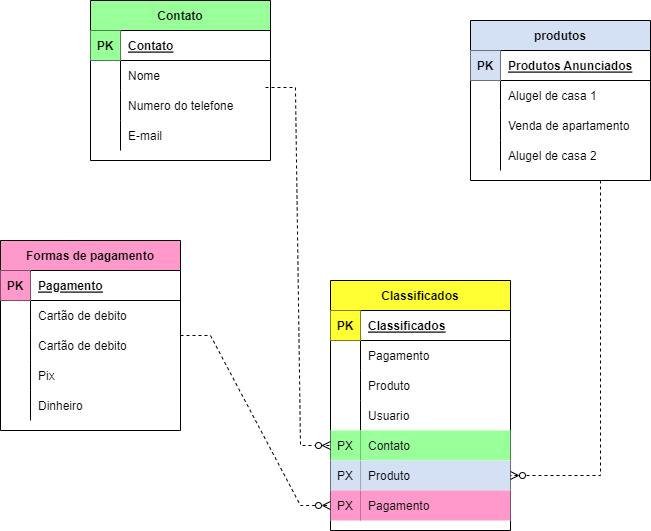

The diagram above was exported from draw.io. Its source (the exported page's mxGraphModel, read from the mxfile embedded in the PNG):
<mxGraphModel dx="862" dy="393" grid="1" gridSize="10" guides="1" tooltips="1" connect="1" arrows="1" fold="1" page="1" pageScale="1" pageWidth="827" pageHeight="1169" math="0" shadow="0">
  <root>
    <mxCell id="0" />
    <mxCell id="1" parent="0" />
    <mxCell id="HU1xPFT0QJrFAumJvMQ9-1" value="produtos" style="shape=table;startSize=30;container=1;collapsible=1;childLayout=tableLayout;fixedRows=1;rowLines=0;fontStyle=1;align=center;resizeLast=1;fillColor=#D4E1F5;" vertex="1" parent="1">
      <mxGeometry x="580" y="60" width="180" height="160" as="geometry" />
    </mxCell>
    <mxCell id="HU1xPFT0QJrFAumJvMQ9-2" value="" style="shape=tableRow;horizontal=0;startSize=0;swimlaneHead=0;swimlaneBody=0;fillColor=none;collapsible=0;dropTarget=0;points=[[0,0.5],[1,0.5]];portConstraint=eastwest;top=0;left=0;right=0;bottom=1;" vertex="1" parent="HU1xPFT0QJrFAumJvMQ9-1">
      <mxGeometry y="30" width="180" height="30" as="geometry" />
    </mxCell>
    <mxCell id="HU1xPFT0QJrFAumJvMQ9-3" value="PK" style="shape=partialRectangle;connectable=0;fillColor=#D4E1F5;top=0;left=0;bottom=0;right=0;fontStyle=1;overflow=hidden;" vertex="1" parent="HU1xPFT0QJrFAumJvMQ9-2">
      <mxGeometry width="30" height="30" as="geometry">
        <mxRectangle width="30" height="30" as="alternateBounds" />
      </mxGeometry>
    </mxCell>
    <mxCell id="HU1xPFT0QJrFAumJvMQ9-4" value="Produtos Anunciados" style="shape=partialRectangle;connectable=0;fillColor=none;top=0;left=0;bottom=0;right=0;align=left;spacingLeft=6;fontStyle=5;overflow=hidden;" vertex="1" parent="HU1xPFT0QJrFAumJvMQ9-2">
      <mxGeometry x="30" width="150" height="30" as="geometry">
        <mxRectangle width="150" height="30" as="alternateBounds" />
      </mxGeometry>
    </mxCell>
    <mxCell id="HU1xPFT0QJrFAumJvMQ9-5" value="" style="shape=tableRow;horizontal=0;startSize=0;swimlaneHead=0;swimlaneBody=0;fillColor=none;collapsible=0;dropTarget=0;points=[[0,0.5],[1,0.5]];portConstraint=eastwest;top=0;left=0;right=0;bottom=0;" vertex="1" parent="HU1xPFT0QJrFAumJvMQ9-1">
      <mxGeometry y="60" width="180" height="30" as="geometry" />
    </mxCell>
    <mxCell id="HU1xPFT0QJrFAumJvMQ9-6" value="" style="shape=partialRectangle;connectable=0;fillColor=none;top=0;left=0;bottom=0;right=0;editable=1;overflow=hidden;" vertex="1" parent="HU1xPFT0QJrFAumJvMQ9-5">
      <mxGeometry width="30" height="30" as="geometry">
        <mxRectangle width="30" height="30" as="alternateBounds" />
      </mxGeometry>
    </mxCell>
    <mxCell id="HU1xPFT0QJrFAumJvMQ9-7" value="Alugel de casa 1 " style="shape=partialRectangle;connectable=0;fillColor=none;top=0;left=0;bottom=0;right=0;align=left;spacingLeft=6;overflow=hidden;" vertex="1" parent="HU1xPFT0QJrFAumJvMQ9-5">
      <mxGeometry x="30" width="150" height="30" as="geometry">
        <mxRectangle width="150" height="30" as="alternateBounds" />
      </mxGeometry>
    </mxCell>
    <mxCell id="HU1xPFT0QJrFAumJvMQ9-8" value="" style="shape=tableRow;horizontal=0;startSize=0;swimlaneHead=0;swimlaneBody=0;fillColor=none;collapsible=0;dropTarget=0;points=[[0,0.5],[1,0.5]];portConstraint=eastwest;top=0;left=0;right=0;bottom=0;" vertex="1" parent="HU1xPFT0QJrFAumJvMQ9-1">
      <mxGeometry y="90" width="180" height="30" as="geometry" />
    </mxCell>
    <mxCell id="HU1xPFT0QJrFAumJvMQ9-9" value="" style="shape=partialRectangle;connectable=0;fillColor=none;top=0;left=0;bottom=0;right=0;editable=1;overflow=hidden;" vertex="1" parent="HU1xPFT0QJrFAumJvMQ9-8">
      <mxGeometry width="30" height="30" as="geometry">
        <mxRectangle width="30" height="30" as="alternateBounds" />
      </mxGeometry>
    </mxCell>
    <mxCell id="HU1xPFT0QJrFAumJvMQ9-10" value="Venda de apartamento" style="shape=partialRectangle;connectable=0;fillColor=none;top=0;left=0;bottom=0;right=0;align=left;spacingLeft=6;overflow=hidden;" vertex="1" parent="HU1xPFT0QJrFAumJvMQ9-8">
      <mxGeometry x="30" width="150" height="30" as="geometry">
        <mxRectangle width="150" height="30" as="alternateBounds" />
      </mxGeometry>
    </mxCell>
    <mxCell id="HU1xPFT0QJrFAumJvMQ9-11" value="" style="shape=tableRow;horizontal=0;startSize=0;swimlaneHead=0;swimlaneBody=0;fillColor=none;collapsible=0;dropTarget=0;points=[[0,0.5],[1,0.5]];portConstraint=eastwest;top=0;left=0;right=0;bottom=0;" vertex="1" parent="HU1xPFT0QJrFAumJvMQ9-1">
      <mxGeometry y="120" width="180" height="30" as="geometry" />
    </mxCell>
    <mxCell id="HU1xPFT0QJrFAumJvMQ9-12" value="" style="shape=partialRectangle;connectable=0;fillColor=none;top=0;left=0;bottom=0;right=0;editable=1;overflow=hidden;" vertex="1" parent="HU1xPFT0QJrFAumJvMQ9-11">
      <mxGeometry width="30" height="30" as="geometry">
        <mxRectangle width="30" height="30" as="alternateBounds" />
      </mxGeometry>
    </mxCell>
    <mxCell id="HU1xPFT0QJrFAumJvMQ9-13" value="Alugel de casa 2" style="shape=partialRectangle;connectable=0;fillColor=none;top=0;left=0;bottom=0;right=0;align=left;spacingLeft=6;overflow=hidden;" vertex="1" parent="HU1xPFT0QJrFAumJvMQ9-11">
      <mxGeometry x="30" width="150" height="30" as="geometry">
        <mxRectangle width="150" height="30" as="alternateBounds" />
      </mxGeometry>
    </mxCell>
    <mxCell id="HU1xPFT0QJrFAumJvMQ9-14" value="Contato" style="shape=table;startSize=30;container=1;collapsible=1;childLayout=tableLayout;fixedRows=1;rowLines=0;fontStyle=1;align=center;resizeLast=1;fillColor=#99FF99;" vertex="1" parent="1">
      <mxGeometry x="200" y="40" width="180" height="160" as="geometry" />
    </mxCell>
    <mxCell id="HU1xPFT0QJrFAumJvMQ9-15" value="" style="shape=tableRow;horizontal=0;startSize=0;swimlaneHead=0;swimlaneBody=0;fillColor=none;collapsible=0;dropTarget=0;points=[[0,0.5],[1,0.5]];portConstraint=eastwest;top=0;left=0;right=0;bottom=1;" vertex="1" parent="HU1xPFT0QJrFAumJvMQ9-14">
      <mxGeometry y="30" width="180" height="30" as="geometry" />
    </mxCell>
    <mxCell id="HU1xPFT0QJrFAumJvMQ9-16" value="PK" style="shape=partialRectangle;connectable=0;fillColor=#99FF99;top=0;left=0;bottom=0;right=0;fontStyle=1;overflow=hidden;" vertex="1" parent="HU1xPFT0QJrFAumJvMQ9-15">
      <mxGeometry width="30" height="30" as="geometry">
        <mxRectangle width="30" height="30" as="alternateBounds" />
      </mxGeometry>
    </mxCell>
    <mxCell id="HU1xPFT0QJrFAumJvMQ9-17" value="Contato" style="shape=partialRectangle;connectable=0;fillColor=none;top=0;left=0;bottom=0;right=0;align=left;spacingLeft=6;fontStyle=5;overflow=hidden;" vertex="1" parent="HU1xPFT0QJrFAumJvMQ9-15">
      <mxGeometry x="30" width="150" height="30" as="geometry">
        <mxRectangle width="150" height="30" as="alternateBounds" />
      </mxGeometry>
    </mxCell>
    <mxCell id="HU1xPFT0QJrFAumJvMQ9-18" value="" style="shape=tableRow;horizontal=0;startSize=0;swimlaneHead=0;swimlaneBody=0;fillColor=none;collapsible=0;dropTarget=0;points=[[0,0.5],[1,0.5]];portConstraint=eastwest;top=0;left=0;right=0;bottom=0;" vertex="1" parent="HU1xPFT0QJrFAumJvMQ9-14">
      <mxGeometry y="60" width="180" height="30" as="geometry" />
    </mxCell>
    <mxCell id="HU1xPFT0QJrFAumJvMQ9-19" value="" style="shape=partialRectangle;connectable=0;fillColor=none;top=0;left=0;bottom=0;right=0;editable=1;overflow=hidden;" vertex="1" parent="HU1xPFT0QJrFAumJvMQ9-18">
      <mxGeometry width="30" height="30" as="geometry">
        <mxRectangle width="30" height="30" as="alternateBounds" />
      </mxGeometry>
    </mxCell>
    <mxCell id="HU1xPFT0QJrFAumJvMQ9-20" value="Nome" style="shape=partialRectangle;connectable=0;fillColor=none;top=0;left=0;bottom=0;right=0;align=left;spacingLeft=6;overflow=hidden;" vertex="1" parent="HU1xPFT0QJrFAumJvMQ9-18">
      <mxGeometry x="30" width="150" height="30" as="geometry">
        <mxRectangle width="150" height="30" as="alternateBounds" />
      </mxGeometry>
    </mxCell>
    <mxCell id="HU1xPFT0QJrFAumJvMQ9-21" value="" style="shape=tableRow;horizontal=0;startSize=0;swimlaneHead=0;swimlaneBody=0;fillColor=none;collapsible=0;dropTarget=0;points=[[0,0.5],[1,0.5]];portConstraint=eastwest;top=0;left=0;right=0;bottom=0;" vertex="1" parent="HU1xPFT0QJrFAumJvMQ9-14">
      <mxGeometry y="90" width="180" height="30" as="geometry" />
    </mxCell>
    <mxCell id="HU1xPFT0QJrFAumJvMQ9-22" value="" style="shape=partialRectangle;connectable=0;fillColor=none;top=0;left=0;bottom=0;right=0;editable=1;overflow=hidden;" vertex="1" parent="HU1xPFT0QJrFAumJvMQ9-21">
      <mxGeometry width="30" height="30" as="geometry">
        <mxRectangle width="30" height="30" as="alternateBounds" />
      </mxGeometry>
    </mxCell>
    <mxCell id="HU1xPFT0QJrFAumJvMQ9-23" value="Numero do telefone" style="shape=partialRectangle;connectable=0;fillColor=none;top=0;left=0;bottom=0;right=0;align=left;spacingLeft=6;overflow=hidden;" vertex="1" parent="HU1xPFT0QJrFAumJvMQ9-21">
      <mxGeometry x="30" width="150" height="30" as="geometry">
        <mxRectangle width="150" height="30" as="alternateBounds" />
      </mxGeometry>
    </mxCell>
    <mxCell id="HU1xPFT0QJrFAumJvMQ9-24" value="" style="shape=tableRow;horizontal=0;startSize=0;swimlaneHead=0;swimlaneBody=0;fillColor=none;collapsible=0;dropTarget=0;points=[[0,0.5],[1,0.5]];portConstraint=eastwest;top=0;left=0;right=0;bottom=0;" vertex="1" parent="HU1xPFT0QJrFAumJvMQ9-14">
      <mxGeometry y="120" width="180" height="30" as="geometry" />
    </mxCell>
    <mxCell id="HU1xPFT0QJrFAumJvMQ9-25" value="" style="shape=partialRectangle;connectable=0;fillColor=none;top=0;left=0;bottom=0;right=0;editable=1;overflow=hidden;" vertex="1" parent="HU1xPFT0QJrFAumJvMQ9-24">
      <mxGeometry width="30" height="30" as="geometry">
        <mxRectangle width="30" height="30" as="alternateBounds" />
      </mxGeometry>
    </mxCell>
    <mxCell id="HU1xPFT0QJrFAumJvMQ9-26" value="E-mail" style="shape=partialRectangle;connectable=0;fillColor=none;top=0;left=0;bottom=0;right=0;align=left;spacingLeft=6;overflow=hidden;" vertex="1" parent="HU1xPFT0QJrFAumJvMQ9-24">
      <mxGeometry x="30" width="150" height="30" as="geometry">
        <mxRectangle width="150" height="30" as="alternateBounds" />
      </mxGeometry>
    </mxCell>
    <mxCell id="HU1xPFT0QJrFAumJvMQ9-27" value="Formas de pagamento" style="shape=table;startSize=30;container=1;collapsible=1;childLayout=tableLayout;fixedRows=1;rowLines=0;fontStyle=1;align=center;resizeLast=1;fillColor=#FF99CC;" vertex="1" parent="1">
      <mxGeometry x="110" y="280" width="180" height="190" as="geometry" />
    </mxCell>
    <mxCell id="HU1xPFT0QJrFAumJvMQ9-28" value="" style="shape=tableRow;horizontal=0;startSize=0;swimlaneHead=0;swimlaneBody=0;fillColor=none;collapsible=0;dropTarget=0;points=[[0,0.5],[1,0.5]];portConstraint=eastwest;top=0;left=0;right=0;bottom=1;" vertex="1" parent="HU1xPFT0QJrFAumJvMQ9-27">
      <mxGeometry y="30" width="180" height="30" as="geometry" />
    </mxCell>
    <mxCell id="HU1xPFT0QJrFAumJvMQ9-29" value="PK" style="shape=partialRectangle;connectable=0;fillColor=#FF99CC;top=0;left=0;bottom=0;right=0;fontStyle=1;overflow=hidden;" vertex="1" parent="HU1xPFT0QJrFAumJvMQ9-28">
      <mxGeometry width="30" height="30" as="geometry">
        <mxRectangle width="30" height="30" as="alternateBounds" />
      </mxGeometry>
    </mxCell>
    <mxCell id="HU1xPFT0QJrFAumJvMQ9-30" value="Pagamento" style="shape=partialRectangle;connectable=0;fillColor=none;top=0;left=0;bottom=0;right=0;align=left;spacingLeft=6;fontStyle=5;overflow=hidden;" vertex="1" parent="HU1xPFT0QJrFAumJvMQ9-28">
      <mxGeometry x="30" width="150" height="30" as="geometry">
        <mxRectangle width="150" height="30" as="alternateBounds" />
      </mxGeometry>
    </mxCell>
    <mxCell id="HU1xPFT0QJrFAumJvMQ9-31" value="" style="shape=tableRow;horizontal=0;startSize=0;swimlaneHead=0;swimlaneBody=0;fillColor=none;collapsible=0;dropTarget=0;points=[[0,0.5],[1,0.5]];portConstraint=eastwest;top=0;left=0;right=0;bottom=0;" vertex="1" parent="HU1xPFT0QJrFAumJvMQ9-27">
      <mxGeometry y="60" width="180" height="30" as="geometry" />
    </mxCell>
    <mxCell id="HU1xPFT0QJrFAumJvMQ9-32" value="" style="shape=partialRectangle;connectable=0;fillColor=none;top=0;left=0;bottom=0;right=0;editable=1;overflow=hidden;" vertex="1" parent="HU1xPFT0QJrFAumJvMQ9-31">
      <mxGeometry width="30" height="30" as="geometry">
        <mxRectangle width="30" height="30" as="alternateBounds" />
      </mxGeometry>
    </mxCell>
    <mxCell id="HU1xPFT0QJrFAumJvMQ9-33" value="Cartão de debito" style="shape=partialRectangle;connectable=0;fillColor=none;top=0;left=0;bottom=0;right=0;align=left;spacingLeft=6;overflow=hidden;" vertex="1" parent="HU1xPFT0QJrFAumJvMQ9-31">
      <mxGeometry x="30" width="150" height="30" as="geometry">
        <mxRectangle width="150" height="30" as="alternateBounds" />
      </mxGeometry>
    </mxCell>
    <mxCell id="HU1xPFT0QJrFAumJvMQ9-34" value="" style="shape=tableRow;horizontal=0;startSize=0;swimlaneHead=0;swimlaneBody=0;fillColor=none;collapsible=0;dropTarget=0;points=[[0,0.5],[1,0.5]];portConstraint=eastwest;top=0;left=0;right=0;bottom=0;" vertex="1" parent="HU1xPFT0QJrFAumJvMQ9-27">
      <mxGeometry y="90" width="180" height="30" as="geometry" />
    </mxCell>
    <mxCell id="HU1xPFT0QJrFAumJvMQ9-35" value="" style="shape=partialRectangle;connectable=0;fillColor=none;top=0;left=0;bottom=0;right=0;editable=1;overflow=hidden;" vertex="1" parent="HU1xPFT0QJrFAumJvMQ9-34">
      <mxGeometry width="30" height="30" as="geometry">
        <mxRectangle width="30" height="30" as="alternateBounds" />
      </mxGeometry>
    </mxCell>
    <mxCell id="HU1xPFT0QJrFAumJvMQ9-36" value="Cartão de debito" style="shape=partialRectangle;connectable=0;fillColor=none;top=0;left=0;bottom=0;right=0;align=left;spacingLeft=6;overflow=hidden;" vertex="1" parent="HU1xPFT0QJrFAumJvMQ9-34">
      <mxGeometry x="30" width="150" height="30" as="geometry">
        <mxRectangle width="150" height="30" as="alternateBounds" />
      </mxGeometry>
    </mxCell>
    <mxCell id="HU1xPFT0QJrFAumJvMQ9-37" value="" style="shape=tableRow;horizontal=0;startSize=0;swimlaneHead=0;swimlaneBody=0;fillColor=none;collapsible=0;dropTarget=0;points=[[0,0.5],[1,0.5]];portConstraint=eastwest;top=0;left=0;right=0;bottom=0;" vertex="1" parent="HU1xPFT0QJrFAumJvMQ9-27">
      <mxGeometry y="120" width="180" height="30" as="geometry" />
    </mxCell>
    <mxCell id="HU1xPFT0QJrFAumJvMQ9-38" value="" style="shape=partialRectangle;connectable=0;fillColor=none;top=0;left=0;bottom=0;right=0;editable=1;overflow=hidden;" vertex="1" parent="HU1xPFT0QJrFAumJvMQ9-37">
      <mxGeometry width="30" height="30" as="geometry">
        <mxRectangle width="30" height="30" as="alternateBounds" />
      </mxGeometry>
    </mxCell>
    <mxCell id="HU1xPFT0QJrFAumJvMQ9-39" value="Pix" style="shape=partialRectangle;connectable=0;fillColor=none;top=0;left=0;bottom=0;right=0;align=left;spacingLeft=6;overflow=hidden;" vertex="1" parent="HU1xPFT0QJrFAumJvMQ9-37">
      <mxGeometry x="30" width="150" height="30" as="geometry">
        <mxRectangle width="150" height="30" as="alternateBounds" />
      </mxGeometry>
    </mxCell>
    <mxCell id="HU1xPFT0QJrFAumJvMQ9-40" value="" style="shape=tableRow;horizontal=0;startSize=0;swimlaneHead=0;swimlaneBody=0;fillColor=none;collapsible=0;dropTarget=0;points=[[0,0.5],[1,0.5]];portConstraint=eastwest;top=0;left=0;right=0;bottom=0;" vertex="1" parent="HU1xPFT0QJrFAumJvMQ9-27">
      <mxGeometry y="150" width="180" height="30" as="geometry" />
    </mxCell>
    <mxCell id="HU1xPFT0QJrFAumJvMQ9-41" value="" style="shape=partialRectangle;connectable=0;fillColor=none;top=0;left=0;bottom=0;right=0;editable=1;overflow=hidden;" vertex="1" parent="HU1xPFT0QJrFAumJvMQ9-40">
      <mxGeometry width="30" height="30" as="geometry">
        <mxRectangle width="30" height="30" as="alternateBounds" />
      </mxGeometry>
    </mxCell>
    <mxCell id="HU1xPFT0QJrFAumJvMQ9-42" value="Dinheiro" style="shape=partialRectangle;connectable=0;fillColor=none;top=0;left=0;bottom=0;right=0;align=left;spacingLeft=6;overflow=hidden;" vertex="1" parent="HU1xPFT0QJrFAumJvMQ9-40">
      <mxGeometry x="30" width="150" height="30" as="geometry">
        <mxRectangle width="150" height="30" as="alternateBounds" />
      </mxGeometry>
    </mxCell>
    <mxCell id="HU1xPFT0QJrFAumJvMQ9-43" value="Classificados" style="shape=table;startSize=30;container=1;collapsible=1;childLayout=tableLayout;fixedRows=1;rowLines=0;fontStyle=1;align=center;resizeLast=1;fillColor=#FFFF33;" vertex="1" parent="1">
      <mxGeometry x="440" y="320" width="180" height="250" as="geometry" />
    </mxCell>
    <mxCell id="HU1xPFT0QJrFAumJvMQ9-44" value="" style="shape=tableRow;horizontal=0;startSize=0;swimlaneHead=0;swimlaneBody=0;fillColor=none;collapsible=0;dropTarget=0;points=[[0,0.5],[1,0.5]];portConstraint=eastwest;top=0;left=0;right=0;bottom=1;" vertex="1" parent="HU1xPFT0QJrFAumJvMQ9-43">
      <mxGeometry y="30" width="180" height="30" as="geometry" />
    </mxCell>
    <mxCell id="HU1xPFT0QJrFAumJvMQ9-45" value="PK" style="shape=partialRectangle;connectable=0;fillColor=#FFFF33;top=0;left=0;bottom=0;right=0;fontStyle=1;overflow=hidden;" vertex="1" parent="HU1xPFT0QJrFAumJvMQ9-44">
      <mxGeometry width="30" height="30" as="geometry">
        <mxRectangle width="30" height="30" as="alternateBounds" />
      </mxGeometry>
    </mxCell>
    <mxCell id="HU1xPFT0QJrFAumJvMQ9-46" value="Classificados" style="shape=partialRectangle;connectable=0;fillColor=none;top=0;left=0;bottom=0;right=0;align=left;spacingLeft=6;fontStyle=5;overflow=hidden;" vertex="1" parent="HU1xPFT0QJrFAumJvMQ9-44">
      <mxGeometry x="30" width="150" height="30" as="geometry">
        <mxRectangle width="150" height="30" as="alternateBounds" />
      </mxGeometry>
    </mxCell>
    <mxCell id="HU1xPFT0QJrFAumJvMQ9-47" value="" style="shape=tableRow;horizontal=0;startSize=0;swimlaneHead=0;swimlaneBody=0;fillColor=none;collapsible=0;dropTarget=0;points=[[0,0.5],[1,0.5]];portConstraint=eastwest;top=0;left=0;right=0;bottom=0;" vertex="1" parent="HU1xPFT0QJrFAumJvMQ9-43">
      <mxGeometry y="60" width="180" height="30" as="geometry" />
    </mxCell>
    <mxCell id="HU1xPFT0QJrFAumJvMQ9-48" value="" style="shape=partialRectangle;connectable=0;fillColor=none;top=0;left=0;bottom=0;right=0;editable=1;overflow=hidden;" vertex="1" parent="HU1xPFT0QJrFAumJvMQ9-47">
      <mxGeometry width="30" height="30" as="geometry">
        <mxRectangle width="30" height="30" as="alternateBounds" />
      </mxGeometry>
    </mxCell>
    <mxCell id="HU1xPFT0QJrFAumJvMQ9-49" value="Pagamento" style="shape=partialRectangle;connectable=0;fillColor=none;top=0;left=0;bottom=0;right=0;align=left;spacingLeft=6;overflow=hidden;" vertex="1" parent="HU1xPFT0QJrFAumJvMQ9-47">
      <mxGeometry x="30" width="150" height="30" as="geometry">
        <mxRectangle width="150" height="30" as="alternateBounds" />
      </mxGeometry>
    </mxCell>
    <mxCell id="HU1xPFT0QJrFAumJvMQ9-50" value="" style="shape=tableRow;horizontal=0;startSize=0;swimlaneHead=0;swimlaneBody=0;fillColor=none;collapsible=0;dropTarget=0;points=[[0,0.5],[1,0.5]];portConstraint=eastwest;top=0;left=0;right=0;bottom=0;" vertex="1" parent="HU1xPFT0QJrFAumJvMQ9-43">
      <mxGeometry y="90" width="180" height="30" as="geometry" />
    </mxCell>
    <mxCell id="HU1xPFT0QJrFAumJvMQ9-51" value="" style="shape=partialRectangle;connectable=0;fillColor=none;top=0;left=0;bottom=0;right=0;editable=1;overflow=hidden;" vertex="1" parent="HU1xPFT0QJrFAumJvMQ9-50">
      <mxGeometry width="30" height="30" as="geometry">
        <mxRectangle width="30" height="30" as="alternateBounds" />
      </mxGeometry>
    </mxCell>
    <mxCell id="HU1xPFT0QJrFAumJvMQ9-52" value="Produto" style="shape=partialRectangle;connectable=0;fillColor=none;top=0;left=0;bottom=0;right=0;align=left;spacingLeft=6;overflow=hidden;" vertex="1" parent="HU1xPFT0QJrFAumJvMQ9-50">
      <mxGeometry x="30" width="150" height="30" as="geometry">
        <mxRectangle width="150" height="30" as="alternateBounds" />
      </mxGeometry>
    </mxCell>
    <mxCell id="HU1xPFT0QJrFAumJvMQ9-53" value="" style="shape=tableRow;horizontal=0;startSize=0;swimlaneHead=0;swimlaneBody=0;fillColor=none;collapsible=0;dropTarget=0;points=[[0,0.5],[1,0.5]];portConstraint=eastwest;top=0;left=0;right=0;bottom=0;" vertex="1" parent="HU1xPFT0QJrFAumJvMQ9-43">
      <mxGeometry y="120" width="180" height="30" as="geometry" />
    </mxCell>
    <mxCell id="HU1xPFT0QJrFAumJvMQ9-54" value="" style="shape=partialRectangle;connectable=0;fillColor=none;top=0;left=0;bottom=0;right=0;editable=1;overflow=hidden;" vertex="1" parent="HU1xPFT0QJrFAumJvMQ9-53">
      <mxGeometry width="30" height="30" as="geometry">
        <mxRectangle width="30" height="30" as="alternateBounds" />
      </mxGeometry>
    </mxCell>
    <mxCell id="HU1xPFT0QJrFAumJvMQ9-55" value="Usuario " style="shape=partialRectangle;connectable=0;fillColor=none;top=0;left=0;bottom=0;right=0;align=left;spacingLeft=6;overflow=hidden;" vertex="1" parent="HU1xPFT0QJrFAumJvMQ9-53">
      <mxGeometry x="30" width="150" height="30" as="geometry">
        <mxRectangle width="150" height="30" as="alternateBounds" />
      </mxGeometry>
    </mxCell>
    <mxCell id="HU1xPFT0QJrFAumJvMQ9-72" value="" style="shape=tableRow;horizontal=0;startSize=0;swimlaneHead=0;swimlaneBody=0;fillColor=none;collapsible=0;dropTarget=0;points=[[0,0.5],[1,0.5]];portConstraint=eastwest;top=0;left=0;right=0;bottom=0;" vertex="1" parent="HU1xPFT0QJrFAumJvMQ9-43">
      <mxGeometry y="150" width="180" height="30" as="geometry" />
    </mxCell>
    <mxCell id="HU1xPFT0QJrFAumJvMQ9-73" value="PX" style="shape=partialRectangle;connectable=0;fillColor=#99FF99;top=0;left=0;bottom=0;right=0;editable=1;overflow=hidden;" vertex="1" parent="HU1xPFT0QJrFAumJvMQ9-72">
      <mxGeometry width="30" height="30" as="geometry">
        <mxRectangle width="30" height="30" as="alternateBounds" />
      </mxGeometry>
    </mxCell>
    <mxCell id="HU1xPFT0QJrFAumJvMQ9-74" value="Contato" style="shape=partialRectangle;connectable=0;fillColor=#99FF99;top=0;left=0;bottom=0;right=0;align=left;spacingLeft=6;overflow=hidden;" vertex="1" parent="HU1xPFT0QJrFAumJvMQ9-72">
      <mxGeometry x="30" width="150" height="30" as="geometry">
        <mxRectangle width="150" height="30" as="alternateBounds" />
      </mxGeometry>
    </mxCell>
    <mxCell id="HU1xPFT0QJrFAumJvMQ9-75" value="" style="shape=tableRow;horizontal=0;startSize=0;swimlaneHead=0;swimlaneBody=0;fillColor=none;collapsible=0;dropTarget=0;points=[[0,0.5],[1,0.5]];portConstraint=eastwest;top=0;left=0;right=0;bottom=0;" vertex="1" parent="HU1xPFT0QJrFAumJvMQ9-43">
      <mxGeometry y="180" width="180" height="30" as="geometry" />
    </mxCell>
    <mxCell id="HU1xPFT0QJrFAumJvMQ9-76" value="PX" style="shape=partialRectangle;connectable=0;fillColor=#D4E1F5;top=0;left=0;bottom=0;right=0;editable=1;overflow=hidden;" vertex="1" parent="HU1xPFT0QJrFAumJvMQ9-75">
      <mxGeometry width="30" height="30" as="geometry">
        <mxRectangle width="30" height="30" as="alternateBounds" />
      </mxGeometry>
    </mxCell>
    <mxCell id="HU1xPFT0QJrFAumJvMQ9-77" value="Produto" style="shape=partialRectangle;connectable=0;fillColor=#D4E1F5;top=0;left=0;bottom=0;right=0;align=left;spacingLeft=6;overflow=hidden;" vertex="1" parent="HU1xPFT0QJrFAumJvMQ9-75">
      <mxGeometry x="30" width="150" height="30" as="geometry">
        <mxRectangle width="150" height="30" as="alternateBounds" />
      </mxGeometry>
    </mxCell>
    <mxCell id="HU1xPFT0QJrFAumJvMQ9-78" value="" style="shape=tableRow;horizontal=0;startSize=0;swimlaneHead=0;swimlaneBody=0;fillColor=none;collapsible=0;dropTarget=0;points=[[0,0.5],[1,0.5]];portConstraint=eastwest;top=0;left=0;right=0;bottom=0;" vertex="1" parent="HU1xPFT0QJrFAumJvMQ9-43">
      <mxGeometry y="210" width="180" height="30" as="geometry" />
    </mxCell>
    <mxCell id="HU1xPFT0QJrFAumJvMQ9-79" value="PX" style="shape=partialRectangle;connectable=0;fillColor=#FF99CC;top=0;left=0;bottom=0;right=0;editable=1;overflow=hidden;" vertex="1" parent="HU1xPFT0QJrFAumJvMQ9-78">
      <mxGeometry width="30" height="30" as="geometry">
        <mxRectangle width="30" height="30" as="alternateBounds" />
      </mxGeometry>
    </mxCell>
    <mxCell id="HU1xPFT0QJrFAumJvMQ9-80" value="Pagamento" style="shape=partialRectangle;connectable=0;fillColor=#FF99CC;top=0;left=0;bottom=0;right=0;align=left;spacingLeft=6;overflow=hidden;" vertex="1" parent="HU1xPFT0QJrFAumJvMQ9-78">
      <mxGeometry x="30" width="150" height="30" as="geometry">
        <mxRectangle width="150" height="30" as="alternateBounds" />
      </mxGeometry>
    </mxCell>
    <mxCell id="HU1xPFT0QJrFAumJvMQ9-81" value="" style="edgeStyle=entityRelationEdgeStyle;fontSize=12;html=1;endArrow=ERzeroToMany;endFill=1;rounded=0;dashed=1;" edge="1" parent="1" source="HU1xPFT0QJrFAumJvMQ9-27" target="HU1xPFT0QJrFAumJvMQ9-78">
      <mxGeometry width="100" height="100" relative="1" as="geometry">
        <mxPoint x="270" y="470" as="sourcePoint" />
        <mxPoint x="460" y="310" as="targetPoint" />
      </mxGeometry>
    </mxCell>
    <mxCell id="HU1xPFT0QJrFAumJvMQ9-82" value="" style="edgeStyle=entityRelationEdgeStyle;fontSize=12;html=1;endArrow=ERzeroToMany;endFill=1;rounded=0;entryX=0;entryY=0.5;entryDx=0;entryDy=0;exitX=0.972;exitY=-0.1;exitDx=0;exitDy=0;exitPerimeter=0;dashed=1;" edge="1" parent="1" source="HU1xPFT0QJrFAumJvMQ9-21" target="HU1xPFT0QJrFAumJvMQ9-72">
      <mxGeometry width="100" height="100" relative="1" as="geometry">
        <mxPoint x="230" y="200" as="sourcePoint" />
        <mxPoint x="390" y="310" as="targetPoint" />
      </mxGeometry>
    </mxCell>
    <mxCell id="HU1xPFT0QJrFAumJvMQ9-83" value="" style="edgeStyle=entityRelationEdgeStyle;fontSize=12;html=1;endArrow=ERzeroToMany;endFill=1;rounded=0;entryX=1;entryY=0.5;entryDx=0;entryDy=0;dashed=1;" edge="1" parent="1" target="HU1xPFT0QJrFAumJvMQ9-75">
      <mxGeometry width="100" height="100" relative="1" as="geometry">
        <mxPoint x="680" y="220" as="sourcePoint" />
        <mxPoint x="882" y="610" as="targetPoint" />
      </mxGeometry>
    </mxCell>
  </root>
</mxGraphModel>